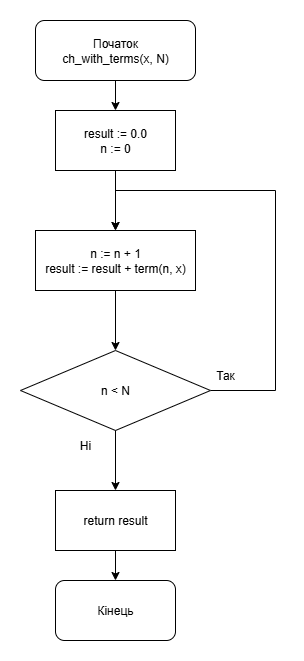

The diagram above was exported from draw.io. Its source (the exported page's mxGraphModel, read from the mxfile embedded in the PNG):
<mxGraphModel dx="1665" dy="829" grid="1" gridSize="10" guides="1" tooltips="1" connect="1" arrows="1" fold="1" page="1" pageScale="1" pageWidth="1169" pageHeight="827" math="0" shadow="0">
  <root>
    <mxCell id="0" />
    <mxCell id="1" parent="0" />
    <mxCell id="2" value="" style="edgeStyle=orthogonalEdgeStyle;rounded=0;orthogonalLoop=1;jettySize=auto;html=1;" edge="1" source="3" target="5" parent="1">
      <mxGeometry relative="1" as="geometry" />
    </mxCell>
    <mxCell id="3" value="Початок&lt;div&gt;ch_with_terms(x, N)&lt;/div&gt;" style="rounded=1;whiteSpace=wrap;html=1;" vertex="1" parent="1">
      <mxGeometry x="1105" y="70" width="160" height="60" as="geometry" />
    </mxCell>
    <mxCell id="4" value="" style="edgeStyle=orthogonalEdgeStyle;rounded=0;orthogonalLoop=1;jettySize=auto;html=1;" edge="1" source="5" target="7" parent="1">
      <mxGeometry relative="1" as="geometry" />
    </mxCell>
    <mxCell id="5" value="result := 0.0&lt;br&gt;n := 0" style="rounded=0;whiteSpace=wrap;html=1;" vertex="1" parent="1">
      <mxGeometry x="1125" y="160" width="120" height="60" as="geometry" />
    </mxCell>
    <mxCell id="6" value="" style="edgeStyle=orthogonalEdgeStyle;rounded=0;orthogonalLoop=1;jettySize=auto;html=1;" edge="1" source="7" target="9" parent="1">
      <mxGeometry relative="1" as="geometry" />
    </mxCell>
    <mxCell id="7" value="n := n + 1&lt;div&gt;result := result + term(n, x)&lt;/div&gt;" style="rounded=0;whiteSpace=wrap;html=1;" vertex="1" parent="1">
      <mxGeometry x="1105" y="280" width="160" height="60" as="geometry" />
    </mxCell>
    <mxCell id="8" style="edgeStyle=orthogonalEdgeStyle;rounded=0;orthogonalLoop=1;jettySize=auto;html=1;" edge="1" source="9" target="7" parent="1">
      <mxGeometry relative="1" as="geometry">
        <Array as="points">
          <mxPoint x="1345" y="440" />
          <mxPoint x="1345" y="240" />
          <mxPoint x="1185" y="240" />
        </Array>
      </mxGeometry>
    </mxCell>
    <mxCell id="9" value="n &amp;lt; N" style="rhombus;whiteSpace=wrap;html=1;" vertex="1" parent="1">
      <mxGeometry x="1090" y="400" width="190" height="80" as="geometry" />
    </mxCell>
    <mxCell id="10" value="Так" style="text;html=1;align=center;verticalAlign=middle;whiteSpace=wrap;rounded=0;" vertex="1" parent="1">
      <mxGeometry x="1265" y="410" width="60" height="30" as="geometry" />
    </mxCell>
    <mxCell id="11" style="edgeStyle=orthogonalEdgeStyle;rounded=0;orthogonalLoop=1;jettySize=auto;html=1;exitX=0.5;exitY=1;exitDx=0;exitDy=0;" edge="1" source="9" target="14" parent="1">
      <mxGeometry relative="1" as="geometry">
        <mxPoint x="1185" y="490" as="sourcePoint" />
        <mxPoint x="1055" y="660" as="targetPoint" />
      </mxGeometry>
    </mxCell>
    <mxCell id="12" value="Кінець" style="rounded=1;whiteSpace=wrap;html=1;" vertex="1" parent="1">
      <mxGeometry x="1125" y="630" width="120" height="60" as="geometry" />
    </mxCell>
    <mxCell id="13" value="" style="edgeStyle=orthogonalEdgeStyle;rounded=0;orthogonalLoop=1;jettySize=auto;html=1;" edge="1" source="14" target="12" parent="1">
      <mxGeometry relative="1" as="geometry" />
    </mxCell>
    <mxCell id="14" value="return result" style="rounded=0;whiteSpace=wrap;html=1;" vertex="1" parent="1">
      <mxGeometry x="1125" y="540" width="120" height="60" as="geometry" />
    </mxCell>
    <mxCell id="15" value="Ні" style="text;html=1;align=center;verticalAlign=middle;whiteSpace=wrap;rounded=0;" vertex="1" parent="1">
      <mxGeometry x="1125" y="480" width="60" height="30" as="geometry" />
    </mxCell>
  </root>
</mxGraphModel>